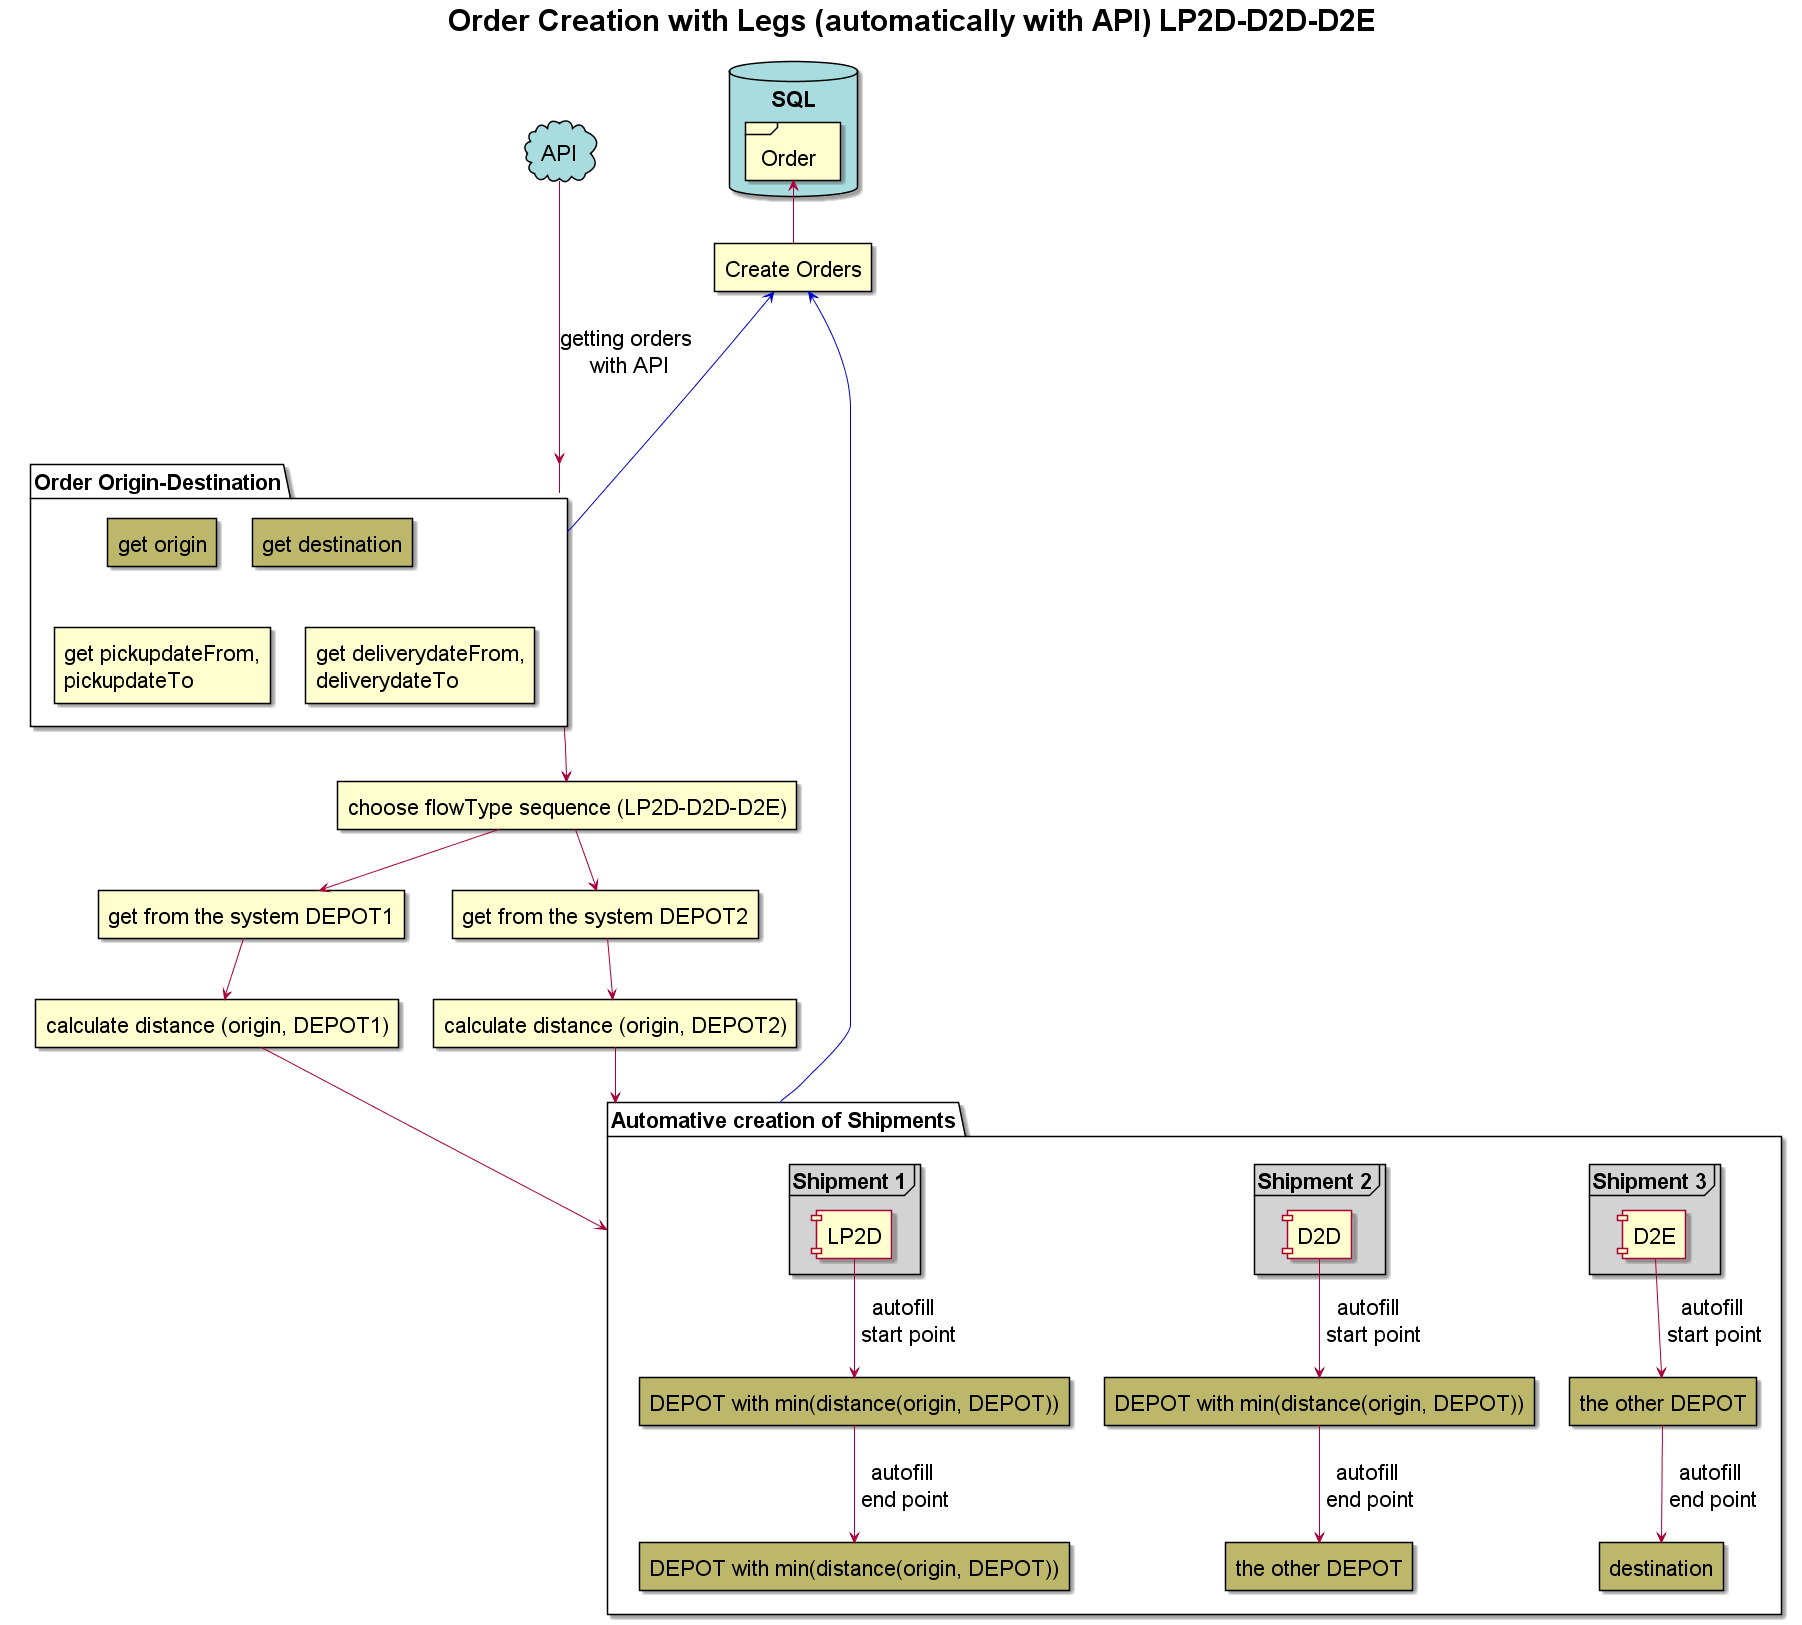

The diagram above was rendered by PlantUML. Its source (embedded in the PNG):
@startuml

title <size:30>**Order Creation with Legs (automatically with API) LP2D-D2D-D2E**</size>

skinparam database {
					BackgroundColor APPLICATION
					}
skinparam defaultFont black
skinparam defaultFontSize 22

cloud API #APPLICATION

database "SQL" {
				frame "Order"
				}
				
rectangle "Create Orders" as create 
create -up-> Order 

package "Order Origin-Destination" as od {
										rectangle "get origin" #DarkKhaki
										rectangle "get destination" #DarkKhaki
										rectangle "get pickupdateFrom, \n pickupdateTo" as ptw
										rectangle "get deliverydateFrom, \n deliverydateTo" as dtw
										}
										
od -up--> create  #MediumBlue
API ----> od: getting orders\n with API
					
rectangle "get from the system DEPOT1" as depot1
rectangle "get from the system DEPOT2" as depot2
rectangle "choose flowType sequence (LP2D-D2D-D2E)" as flowType
rectangle "calculate distance (origin, DEPOT1)" as calc1
rectangle "calculate distance (origin, DEPOT2)" as calc2

od -down--> flowType
flowType --> depot1
flowType --> depot2
depot1 --> calc1
depot2 --> calc2

package "Automative creation of Shipments" as pkg {
													frame "Shipment 3" #LightGrey {
															[D2E]
													}
													
rectangle "the other DEPOT" as another1 #DarkKhaki
rectangle destination #DarkKhaki
[D2E] --> another1: autofill\n start point
another1 --> destination: autofill\n end point																
													
													frame "Shipment 2" #LightGrey {
															[D2D]
												   }


rectangle "DEPOT with min(distance(origin, DEPOT))" as mindepot #DarkKhaki
rectangle "the other DEPOT" as another #DarkKhaki
[D2D] --> mindepot: autofill \n start point
mindepot --> another: autofill\n end point
												
													frame "Shipment 1" #LightGrey {
															[LP2D]
												   }

calc1 --> pkg
calc2 --> pkg
pkg -up-> create #MediumBlue

rectangle "DEPOT with min(distance(origin, DEPOT))" as mindepott #DarkKhaki
rectangle "DEPOT with min(distance(origin, DEPOT))" as mindepo #DarkKhaki
[LP2D] --> mindepott: autofill \n start point
mindepott --> mindepo: autofill\n end point

@enduml